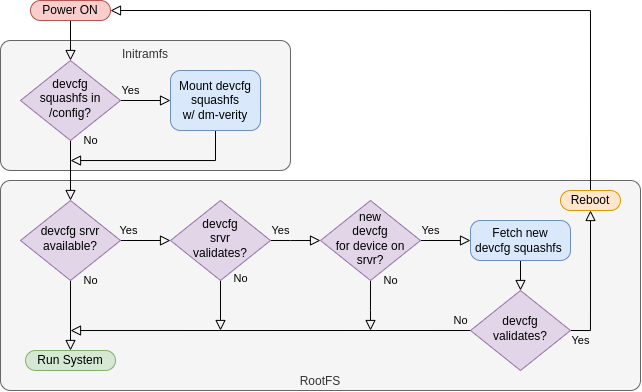

The diagram above was exported from draw.io. Its source (the exported page's mxGraphModel, read from the mxfile embedded in the PNG):
<mxGraphModel dx="729" dy="451" grid="1" gridSize="10" guides="1" tooltips="1" connect="1" arrows="1" fold="1" page="1" pageScale="1" pageWidth="850" pageHeight="1100" math="0" shadow="0">
  <root>
    <mxCell id="WIyWlLk6GJQsqaUBKTNV-0" />
    <mxCell id="WIyWlLk6GJQsqaUBKTNV-1" parent="WIyWlLk6GJQsqaUBKTNV-0" />
    <mxCell id="agZ2nkI_J08aoqMOalLu-2" value="RootFS" style="rounded=1;whiteSpace=wrap;html=1;fontSize=12;glass=0;strokeWidth=1;shadow=0;verticalAlign=bottom;fillColor=#f5f5f5;fontColor=#333333;strokeColor=#666666;absoluteArcSize=1;" parent="WIyWlLk6GJQsqaUBKTNV-1" vertex="1">
      <mxGeometry x="70" y="260" width="640" height="210" as="geometry" />
    </mxCell>
    <mxCell id="agZ2nkI_J08aoqMOalLu-0" value="Initramfs" style="rounded=1;whiteSpace=wrap;html=1;fontSize=12;glass=0;strokeWidth=1;shadow=0;verticalAlign=top;fillColor=#f5f5f5;fontColor=#333333;strokeColor=#666666;absoluteArcSize=1;" parent="WIyWlLk6GJQsqaUBKTNV-1" vertex="1">
      <mxGeometry x="70" y="120" width="290" height="130" as="geometry" />
    </mxCell>
    <mxCell id="WIyWlLk6GJQsqaUBKTNV-2" value="" style="rounded=0;html=1;jettySize=auto;orthogonalLoop=1;fontSize=11;endArrow=block;endFill=0;endSize=8;strokeWidth=1;shadow=0;labelBackgroundColor=none;edgeStyle=orthogonalEdgeStyle;" parent="WIyWlLk6GJQsqaUBKTNV-1" source="WIyWlLk6GJQsqaUBKTNV-3" target="WIyWlLk6GJQsqaUBKTNV-6" edge="1">
      <mxGeometry relative="1" as="geometry" />
    </mxCell>
    <mxCell id="WIyWlLk6GJQsqaUBKTNV-3" value="Power ON" style="rounded=1;whiteSpace=wrap;html=1;fontSize=12;glass=0;strokeWidth=1;shadow=0;absoluteArcSize=1;fillColor=#f8cecc;strokeColor=#b85450;" parent="WIyWlLk6GJQsqaUBKTNV-1" vertex="1">
      <mxGeometry x="100" y="80" width="80" height="20" as="geometry" />
    </mxCell>
    <mxCell id="WIyWlLk6GJQsqaUBKTNV-4" value="No" style="rounded=0;html=1;jettySize=auto;orthogonalLoop=1;fontSize=11;endArrow=block;endFill=0;endSize=8;strokeWidth=1;shadow=0;labelBackgroundColor=none;edgeStyle=orthogonalEdgeStyle;" parent="WIyWlLk6GJQsqaUBKTNV-1" source="WIyWlLk6GJQsqaUBKTNV-6" target="WIyWlLk6GJQsqaUBKTNV-10" edge="1">
      <mxGeometry x="-1" y="20" relative="1" as="geometry">
        <mxPoint as="offset" />
      </mxGeometry>
    </mxCell>
    <mxCell id="WIyWlLk6GJQsqaUBKTNV-5" value="Yes" style="edgeStyle=orthogonalEdgeStyle;rounded=0;html=1;jettySize=auto;orthogonalLoop=1;fontSize=11;endArrow=block;endFill=0;endSize=8;strokeWidth=1;shadow=0;labelBackgroundColor=none;" parent="WIyWlLk6GJQsqaUBKTNV-1" source="WIyWlLk6GJQsqaUBKTNV-6" target="WIyWlLk6GJQsqaUBKTNV-7" edge="1">
      <mxGeometry x="-0.6" y="10" relative="1" as="geometry">
        <mxPoint as="offset" />
      </mxGeometry>
    </mxCell>
    <mxCell id="WIyWlLk6GJQsqaUBKTNV-6" value="devcfg&lt;br&gt;squashfs in /config?" style="rhombus;whiteSpace=wrap;html=1;shadow=0;fontFamily=Helvetica;fontSize=12;align=center;strokeWidth=1;spacing=6;spacingTop=-4;fillColor=#e1d5e7;strokeColor=#9673a6;" parent="WIyWlLk6GJQsqaUBKTNV-1" vertex="1">
      <mxGeometry x="90" y="140" width="100" height="80" as="geometry" />
    </mxCell>
    <mxCell id="agZ2nkI_J08aoqMOalLu-1" style="edgeStyle=orthogonalEdgeStyle;rounded=0;orthogonalLoop=1;jettySize=auto;html=1;exitX=0.5;exitY=1;exitDx=0;exitDy=0;endArrow=block;endFill=0;endSize=8;startSize=8;" parent="WIyWlLk6GJQsqaUBKTNV-1" source="WIyWlLk6GJQsqaUBKTNV-7" edge="1">
      <mxGeometry relative="1" as="geometry">
        <mxPoint x="140" y="240" as="targetPoint" />
        <Array as="points">
          <mxPoint x="285" y="240" />
          <mxPoint x="140" y="240" />
        </Array>
      </mxGeometry>
    </mxCell>
    <mxCell id="WIyWlLk6GJQsqaUBKTNV-7" value="Mount devcfg&lt;br&gt;squashfs&lt;br&gt;w/ dm-verity" style="rounded=1;whiteSpace=wrap;html=1;fontSize=12;glass=0;strokeWidth=1;shadow=0;absoluteArcSize=1;fillColor=#dae8fc;strokeColor=#6c8ebf;" parent="WIyWlLk6GJQsqaUBKTNV-1" vertex="1">
      <mxGeometry x="240" y="150" width="90" height="60" as="geometry" />
    </mxCell>
    <mxCell id="WIyWlLk6GJQsqaUBKTNV-8" value="No" style="rounded=0;html=1;jettySize=auto;orthogonalLoop=1;fontSize=11;endArrow=block;endFill=0;endSize=8;strokeWidth=1;shadow=0;labelBackgroundColor=none;edgeStyle=orthogonalEdgeStyle;" parent="WIyWlLk6GJQsqaUBKTNV-1" source="WIyWlLk6GJQsqaUBKTNV-10" target="WIyWlLk6GJQsqaUBKTNV-11" edge="1">
      <mxGeometry x="-1" y="20" relative="1" as="geometry">
        <mxPoint as="offset" />
      </mxGeometry>
    </mxCell>
    <mxCell id="WIyWlLk6GJQsqaUBKTNV-9" value="Yes" style="edgeStyle=orthogonalEdgeStyle;rounded=0;html=1;jettySize=auto;orthogonalLoop=1;fontSize=11;endArrow=block;endFill=0;endSize=8;strokeWidth=1;shadow=0;labelBackgroundColor=none;entryX=0;entryY=0.5;entryDx=0;entryDy=0;" parent="WIyWlLk6GJQsqaUBKTNV-1" source="WIyWlLk6GJQsqaUBKTNV-10" target="agZ2nkI_J08aoqMOalLu-16" edge="1">
      <mxGeometry x="-0.6667" y="10" relative="1" as="geometry">
        <mxPoint as="offset" />
      </mxGeometry>
    </mxCell>
    <mxCell id="WIyWlLk6GJQsqaUBKTNV-10" value="devcfg srvr&lt;br&gt;available?" style="rhombus;whiteSpace=wrap;html=1;shadow=0;fontFamily=Helvetica;fontSize=12;align=center;strokeWidth=1;spacing=6;spacingTop=-4;fillColor=#e1d5e7;strokeColor=#9673a6;" parent="WIyWlLk6GJQsqaUBKTNV-1" vertex="1">
      <mxGeometry x="90" y="280" width="100" height="80" as="geometry" />
    </mxCell>
    <mxCell id="WIyWlLk6GJQsqaUBKTNV-11" value="Run System" style="rounded=1;whiteSpace=wrap;html=1;fontSize=12;glass=0;strokeWidth=1;shadow=0;absoluteArcSize=1;fillColor=#d5e8d4;strokeColor=#82b366;" parent="WIyWlLk6GJQsqaUBKTNV-1" vertex="1">
      <mxGeometry x="95" y="430" width="90" height="20" as="geometry" />
    </mxCell>
    <mxCell id="agZ2nkI_J08aoqMOalLu-7" style="edgeStyle=orthogonalEdgeStyle;rounded=0;orthogonalLoop=1;jettySize=auto;html=1;exitX=0.5;exitY=1;exitDx=0;exitDy=0;entryX=0.5;entryY=0;entryDx=0;entryDy=0;endArrow=block;endFill=0;startSize=8;endSize=8;" parent="WIyWlLk6GJQsqaUBKTNV-1" source="WIyWlLk6GJQsqaUBKTNV-12" target="agZ2nkI_J08aoqMOalLu-6" edge="1">
      <mxGeometry relative="1" as="geometry" />
    </mxCell>
    <mxCell id="WIyWlLk6GJQsqaUBKTNV-12" value="Fetch new&lt;br&gt;devcfg squashfs&amp;nbsp;" style="rounded=1;whiteSpace=wrap;html=1;fontSize=12;glass=0;strokeWidth=1;shadow=0;absoluteArcSize=1;fillColor=#dae8fc;strokeColor=#6c8ebf;" parent="WIyWlLk6GJQsqaUBKTNV-1" vertex="1">
      <mxGeometry x="540" y="300" width="100" height="40" as="geometry" />
    </mxCell>
    <mxCell id="agZ2nkI_J08aoqMOalLu-4" style="edgeStyle=orthogonalEdgeStyle;rounded=0;orthogonalLoop=1;jettySize=auto;html=1;exitX=1;exitY=0.5;exitDx=0;exitDy=0;entryX=0;entryY=0.5;entryDx=0;entryDy=0;endArrow=block;endFill=0;startSize=8;endSize=8;" parent="WIyWlLk6GJQsqaUBKTNV-1" source="agZ2nkI_J08aoqMOalLu-3" target="WIyWlLk6GJQsqaUBKTNV-12" edge="1">
      <mxGeometry relative="1" as="geometry" />
    </mxCell>
    <mxCell id="agZ2nkI_J08aoqMOalLu-5" value="Yes" style="edgeLabel;html=1;align=center;verticalAlign=middle;resizable=0;points=[];labelBackgroundColor=none;" parent="agZ2nkI_J08aoqMOalLu-4" vertex="1" connectable="0">
      <mxGeometry x="-0.7985" relative="1" as="geometry">
        <mxPoint x="5" y="-10" as="offset" />
      </mxGeometry>
    </mxCell>
    <mxCell id="agZ2nkI_J08aoqMOalLu-13" style="edgeStyle=orthogonalEdgeStyle;rounded=0;orthogonalLoop=1;jettySize=auto;html=1;exitX=0.5;exitY=1;exitDx=0;exitDy=0;endArrow=block;endFill=0;startSize=8;endSize=8;" parent="WIyWlLk6GJQsqaUBKTNV-1" source="agZ2nkI_J08aoqMOalLu-3" edge="1">
      <mxGeometry relative="1" as="geometry">
        <mxPoint x="440" y="410" as="targetPoint" />
        <Array as="points">
          <mxPoint x="440" y="390" />
          <mxPoint x="440" y="390" />
        </Array>
      </mxGeometry>
    </mxCell>
    <mxCell id="agZ2nkI_J08aoqMOalLu-14" value="No" style="edgeLabel;html=1;align=center;verticalAlign=middle;resizable=0;points=[];labelBackgroundColor=none;" parent="agZ2nkI_J08aoqMOalLu-13" vertex="1" connectable="0">
      <mxGeometry x="-0.788" y="-1" relative="1" as="geometry">
        <mxPoint x="21" y="-45" as="offset" />
      </mxGeometry>
    </mxCell>
    <mxCell id="agZ2nkI_J08aoqMOalLu-22" value="No" style="edgeLabel;html=1;align=center;verticalAlign=middle;resizable=0;points=[];labelBackgroundColor=none;" parent="agZ2nkI_J08aoqMOalLu-13" vertex="1" connectable="0">
      <mxGeometry x="-0.7743" relative="1" as="geometry">
        <mxPoint x="20" y="-6" as="offset" />
      </mxGeometry>
    </mxCell>
    <mxCell id="agZ2nkI_J08aoqMOalLu-3" value="new&lt;br&gt;devcfg&lt;br&gt;for device on&lt;br&gt;srvr?" style="rhombus;whiteSpace=wrap;html=1;shadow=0;fontFamily=Helvetica;fontSize=12;align=center;strokeWidth=1;spacing=6;spacingTop=-4;fillColor=#e1d5e7;strokeColor=#9673a6;" parent="WIyWlLk6GJQsqaUBKTNV-1" vertex="1">
      <mxGeometry x="390" y="280" width="100" height="80" as="geometry" />
    </mxCell>
    <mxCell id="agZ2nkI_J08aoqMOalLu-8" style="edgeStyle=orthogonalEdgeStyle;rounded=0;orthogonalLoop=1;jettySize=auto;html=1;exitX=0;exitY=0.5;exitDx=0;exitDy=0;endArrow=block;endFill=0;startSize=8;endSize=8;" parent="WIyWlLk6GJQsqaUBKTNV-1" source="agZ2nkI_J08aoqMOalLu-6" edge="1">
      <mxGeometry relative="1" as="geometry">
        <mxPoint x="140" y="410" as="targetPoint" />
        <Array as="points">
          <mxPoint x="140" y="410" />
        </Array>
      </mxGeometry>
    </mxCell>
    <mxCell id="agZ2nkI_J08aoqMOalLu-9" value="No" style="edgeLabel;html=1;align=center;verticalAlign=middle;resizable=0;points=[];labelBackgroundColor=none;" parent="agZ2nkI_J08aoqMOalLu-8" vertex="1" connectable="0">
      <mxGeometry x="-0.1516" y="-1" relative="1" as="geometry">
        <mxPoint x="159" y="-9" as="offset" />
      </mxGeometry>
    </mxCell>
    <mxCell id="agZ2nkI_J08aoqMOalLu-10" style="edgeStyle=orthogonalEdgeStyle;rounded=0;orthogonalLoop=1;jettySize=auto;html=1;exitX=1;exitY=0.5;exitDx=0;exitDy=0;endArrow=block;endFill=0;startSize=8;endSize=8;entryX=0.5;entryY=1;entryDx=0;entryDy=0;" parent="WIyWlLk6GJQsqaUBKTNV-1" source="agZ2nkI_J08aoqMOalLu-6" target="agZ2nkI_J08aoqMOalLu-12" edge="1">
      <mxGeometry relative="1" as="geometry">
        <mxPoint x="360" y="90" as="targetPoint" />
        <Array as="points">
          <mxPoint x="660" y="410" />
        </Array>
      </mxGeometry>
    </mxCell>
    <mxCell id="agZ2nkI_J08aoqMOalLu-23" value="Yes" style="edgeLabel;html=1;align=center;verticalAlign=middle;resizable=0;points=[];labelBackgroundColor=none;" parent="agZ2nkI_J08aoqMOalLu-10" vertex="1" connectable="0">
      <mxGeometry x="-0.175" y="2" relative="1" as="geometry">
        <mxPoint x="-8" y="48" as="offset" />
      </mxGeometry>
    </mxCell>
    <mxCell id="agZ2nkI_J08aoqMOalLu-6" value="devcfg&lt;br&gt;validates?" style="rhombus;whiteSpace=wrap;html=1;shadow=0;fontFamily=Helvetica;fontSize=12;align=center;strokeWidth=1;spacing=6;spacingTop=-4;fillColor=#e1d5e7;strokeColor=#9673a6;" parent="WIyWlLk6GJQsqaUBKTNV-1" vertex="1">
      <mxGeometry x="540" y="370" width="100" height="80" as="geometry" />
    </mxCell>
    <mxCell id="agZ2nkI_J08aoqMOalLu-15" style="edgeStyle=orthogonalEdgeStyle;rounded=0;orthogonalLoop=1;jettySize=auto;html=1;exitX=0.5;exitY=0;exitDx=0;exitDy=0;entryX=1;entryY=0.5;entryDx=0;entryDy=0;endArrow=block;endFill=0;startSize=8;endSize=8;" parent="WIyWlLk6GJQsqaUBKTNV-1" source="agZ2nkI_J08aoqMOalLu-12" target="WIyWlLk6GJQsqaUBKTNV-3" edge="1">
      <mxGeometry relative="1" as="geometry" />
    </mxCell>
    <mxCell id="agZ2nkI_J08aoqMOalLu-12" value="Reboot" style="rounded=1;whiteSpace=wrap;html=1;fontSize=12;glass=0;strokeWidth=1;shadow=0;absoluteArcSize=1;fillColor=#ffe6cc;strokeColor=#d79b00;" parent="WIyWlLk6GJQsqaUBKTNV-1" vertex="1">
      <mxGeometry x="630" y="270" width="60" height="20" as="geometry" />
    </mxCell>
    <mxCell id="agZ2nkI_J08aoqMOalLu-17" style="edgeStyle=orthogonalEdgeStyle;rounded=0;orthogonalLoop=1;jettySize=auto;html=1;exitX=1;exitY=0.5;exitDx=0;exitDy=0;entryX=0;entryY=0.5;entryDx=0;entryDy=0;endArrow=block;endFill=0;startSize=8;endSize=8;" parent="WIyWlLk6GJQsqaUBKTNV-1" source="agZ2nkI_J08aoqMOalLu-16" target="agZ2nkI_J08aoqMOalLu-3" edge="1">
      <mxGeometry relative="1" as="geometry">
        <Array as="points">
          <mxPoint x="360" y="320" />
          <mxPoint x="360" y="320" />
        </Array>
      </mxGeometry>
    </mxCell>
    <mxCell id="agZ2nkI_J08aoqMOalLu-18" value="Yes" style="edgeLabel;html=1;align=center;verticalAlign=middle;resizable=0;points=[];labelBackgroundColor=none;" parent="agZ2nkI_J08aoqMOalLu-17" vertex="1" connectable="0">
      <mxGeometry x="-0.4609" relative="1" as="geometry">
        <mxPoint x="-4" y="-10" as="offset" />
      </mxGeometry>
    </mxCell>
    <mxCell id="agZ2nkI_J08aoqMOalLu-19" style="edgeStyle=orthogonalEdgeStyle;rounded=0;orthogonalLoop=1;jettySize=auto;html=1;exitX=0.5;exitY=1;exitDx=0;exitDy=0;endArrow=block;endFill=0;startSize=8;endSize=8;" parent="WIyWlLk6GJQsqaUBKTNV-1" source="agZ2nkI_J08aoqMOalLu-16" edge="1">
      <mxGeometry relative="1" as="geometry">
        <mxPoint x="290" y="410" as="targetPoint" />
        <Array as="points" />
      </mxGeometry>
    </mxCell>
    <mxCell id="agZ2nkI_J08aoqMOalLu-20" value="No" style="edgeLabel;html=1;align=center;verticalAlign=middle;resizable=0;points=[];labelBackgroundColor=none;" parent="agZ2nkI_J08aoqMOalLu-19" vertex="1" connectable="0">
      <mxGeometry x="-0.8663" y="-2" relative="1" as="geometry">
        <mxPoint x="22" y="-6" as="offset" />
      </mxGeometry>
    </mxCell>
    <mxCell id="agZ2nkI_J08aoqMOalLu-16" value="devcfg&lt;br&gt;srvr&lt;br&gt;validates?" style="rhombus;whiteSpace=wrap;html=1;shadow=0;fontFamily=Helvetica;fontSize=12;align=center;strokeWidth=1;spacing=6;spacingTop=-4;fillColor=#e1d5e7;strokeColor=#9673a6;" parent="WIyWlLk6GJQsqaUBKTNV-1" vertex="1">
      <mxGeometry x="240" y="280" width="100" height="80" as="geometry" />
    </mxCell>
  </root>
</mxGraphModel>